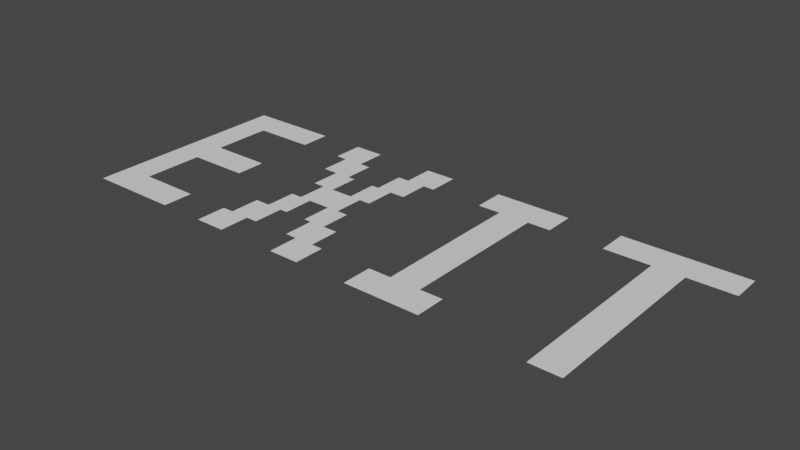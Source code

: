 # Source: exit.blend  (saved by Blender 3.1.7; exported with 4.5.12 LTS)
import bpy
from mathutils import Matrix  # noqa: F401  (used for matrix-valued properties, if any)

bpy.ops.wm.read_factory_settings(use_empty=True)
scene = bpy.context.scene
scene.name = 'Scene'

# ---- collections
col_collection = bpy.data.collections.new('Collection'); scene.collection.children.link(col_collection)

# ---- world
world_world = bpy.data.worlds.new('World'); scene.world = world_world
world_world.use_nodes = True; world_world.node_tree.nodes.clear()
_N = world_world.node_tree.nodes; _L = world_world.node_tree.links
n0 = _N.new('ShaderNodeOutputWorld'); n0.name = 'World Output'; n0.location = (300, 300)
n1 = _N.new('ShaderNodeBackground'); n1.name = 'Background'; n1.location = (10, 300)
n1.inputs[0].default_value = (0.05088, 0.05088, 0.05088, 1.0)
_L.new(n1.outputs[0], n0.inputs[0])
n0.is_active_output = True
world_world.color = (0.05088, 0.05088, 0.05088)
world_world.use_sun_shadow = False
world_world.sun_shadow_jitter_overblur = 0.0

# ---- meshes
me_text = bpy.data.meshes.new('Text')
me_text.from_pydata([(0.5713, 0.1491, 0.0), (0.4775, 0.1491, 0.0), (0.4775, -0.2259, 0.0), (0.415, -0.2259, 0.0), (0.415, 0.1491, 0.0), (0.3213, 0.1491, 0.0), (0.3213, 0.2116, 0.0), (0.5713, 0.2116, 0.0), (0.2119, -0.1634, 0.0), (0.2119, -0.2259, 0.0), (0.05566, -0.2259, 0.0), (0.05566, -0.1634, 0.0), (0.1025, -0.1634, 0.0), (0.1025, 0.1491, 0.0), (0.05566, 0.1491, 0.0), (0.05566, 0.2116, 0.0), (0.2119, 0.2116, 0.0), (0.2119, 0.1491, 0.0), (0.165, 0.1491, 0.0), (0.165, -0.1634, 0.0), (-0.05371, -0.1634, 0.0), (-0.05371, -0.2259, 0.0), (-0.1162, -0.2259, 0.0), (-0.1162, -0.1634, 0.0), (-0.1396, -0.1634, 0.0), (-0.1396, -0.1009, 0.0), (-0.1553, -0.1009, 0.0), (-0.1553, -0.03835, 0.0), (-0.2021, -0.03835, 0.0), (-0.2021, -0.1009, 0.0), (-0.2178, -0.1009, 0.0), (-0.2178, -0.1634, 0.0), (-0.2412, -0.1634, 0.0), (-0.2412, -0.2259, 0.0), (-0.3037, -0.2259, 0.0), (-0.3037, -0.1634, 0.0), (-0.2803, -0.1634, 0.0), (-0.2803, -0.1009, 0.0), (-0.249, -0.1009, 0.0), (-0.249, -0.03835, 0.0), (-0.2256, -0.03835, 0.0), (-0.2256, 0.02415, 0.0), (-0.249, 0.02415, 0.0), (-0.249, 0.08665, 0.0), (-0.2803, 0.08665, 0.0), (-0.2803, 0.1491, 0.0), (-0.3037, 0.1491, 0.0), (-0.3037, 0.2116, 0.0), (-0.2412, 0.2116, 0.0), (-0.2412, 0.1491, 0.0), (-0.2178, 0.1491, 0.0), (-0.2178, 0.08665, 0.0), (-0.2021, 0.08665, 0.0), (-0.2021, 0.02415, 0.0), (-0.1553, 0.02415, 0.0), (-0.1553, 0.08665, 0.0), (-0.1396, 0.08665, 0.0), (-0.1396, 0.1491, 0.0), (-0.1162, 0.1491, 0.0), (-0.1162, 0.2116, 0.0), (-0.05371, 0.2116, 0.0), (-0.05371, 0.1491, 0.0), (-0.07715, 0.1491, 0.0), (-0.07715, 0.08665, 0.0), (-0.1084, 0.08665, 0.0), (-0.1084, 0.02415, 0.0), (-0.1318, 0.02415, 0.0), (-0.1318, -0.03835, 0.0), (-0.1084, -0.03835, 0.0), (-0.1084, -0.1009, 0.0), (-0.07715, -0.1009, 0.0), (-0.07715, -0.1634, 0.0), (-0.5225, -0.03835, 0.0), (-0.5225, -0.1634, 0.0), (-0.3975, -0.1634, 0.0), (-0.3975, -0.2259, 0.0), (-0.585, -0.2259, 0.0), (-0.585, -0.1634, 0.0), (-0.585, -0.03835, 0.0), (-0.585, 0.02415, 0.0), (-0.585, 0.1491, 0.0), (-0.585, 0.2116, 0.0), (-0.3975, 0.2116, 0.0), (-0.3975, 0.1491, 0.0), (-0.5225, 0.1491, 0.0), (-0.5225, 0.02415, 0.0), (-0.3975, 0.02415, 0.0), (-0.3975, -0.03835, 0.0)], [(11, 12), (8, 19), (49, 50), (57, 58), (51, 52), (55, 56), (53, 54), (39, 40), (67, 68), (37, 38), (69, 70), (35, 36), (20, 71), (85, 86), (73, 74)], [(6, 0, 7), (4, 0, 5), (3, 1, 4), (1, 0, 4), (15, 17, 16), (13, 17, 14), (18, 17, 13), (13, 19, 18), (8, 10, 9), (59, 61, 60), (47, 49, 48), (45, 49, 46), (62, 61, 58), (56, 62, 57), (44, 50, 45), (43, 51, 44), (64, 63, 56), (54, 64, 55), (42, 52, 43), (41, 53, 42), (66, 65, 54), (40, 66, 41), (26, 68, 27), (28, 67, 40), (27, 67, 28), (28, 38, 29), (24, 70, 25), (30, 29, 38), (25, 69, 26), (30, 36, 31), (20, 22, 21), (32, 34, 33), (32, 31, 36), (23, 71, 24), (81, 83, 82), (84, 83, 80), (80, 85, 84), (78, 86, 79), (73, 78, 77), (72, 87, 78), (74, 76, 75), (6, 5, 0), (3, 2, 1), (15, 14, 17), (13, 12, 19), (8, 11, 10), (59, 58, 61), (47, 46, 49), (56, 63, 62), (44, 51, 50), (54, 65, 64), (42, 53, 52), (40, 67, 66), (26, 69, 68), (28, 39, 38), (24, 71, 70), (30, 37, 36), (20, 23, 22), (32, 35, 34), (81, 80, 83), (80, 79, 85), (78, 87, 86), (73, 72, 78), (74, 77, 76)])
_uv = me_text.uv_layers.new(name='UVMap')
_uv.uv.foreach_set('vector', [0.0, 0.0, 0.0, 0.0, 0.0, 0.0, 0.8387, 0.0, 0.0, 0.0, 0.871, 0.0, 0.0, 0.0, 0.03226, 0.0, 0.8387, 0.0, 0.03226, 0.0, 0.0, 0.0, 0.8387, 0.0, 0.0, 0.0, 0.6667, 0.0, 0.0, 0.0, 0.4848, 0.0, 0.6667, 0.0, 0.5152, 0.0, 0.697, 0.0, 0.6667, 0.0, 0.4848, 0.0, 0.4848, 0.0, 1.0, 0.0, 0.697, 0.0, 0.0, 0.0, 0.0, 0.0, 0.0, 0.0, 0.0, 0.0, 0.8052, 0.0, 0.0, 0.0, 0.0, 0.0, 0.5714, 0.0, 0.0, 0.0, 0.4935, 0.0, 0.5714, 0.0, 0.5065, 0.0, 0.8182, 0.0, 0.8052, 0.0, 0.7403, 0.0, 0.7013, 0.0, 0.0, 0.0, 0.0, 0.0, 0.4675, 0.0, 0.0, 0.0, 0.0, 0.0, 0.4545, 0.0, 0.6104, 0.0, 0.4675, 0.0, 0.8571, 0.0, 0.8442, 0.0, 0.7013, 0.0, 0.6623, 0.0, 0.0, 0.0, 0.0, 0.0, 0.4286, 0.0, 0.0, 0.0, 0.0, 0.0, 0.4156, 0.0, 0.6494, 0.0, 0.4286, 0.0, 0.8961, 0.0, 0.8831, 0.0, 0.6623, 0.0, 0.3896, 0.0, 0.0, 0.0, 0.0, 0.0, 0.1169, 0.0, 0.0, 0.0, 0.0, 0.0, 0.1558, 0.0, 0.9221, 0.0, 0.3896, 0.0, 0.1429, 0.0, 0.9221, 0.0, 0.1558, 0.0, 0.0, 0.0, 0.3506, 0.0, 0.1818, 0.0, 0.07792, 0.0, 0.0, 0.0, 0.0, 0.0, 0.1948, 0.0, 0.1818, 0.0, 0.3506, 0.0, 0.1039, 0.0, 0.961, 0.0, 0.1169, 0.0, 0.0, 0.0, 0.3117, 0.0, 0.2208, 0.0, 0.0, 0.0, 0.0, 0.0, 0.0, 0.0, 0.0, 0.0, 0.0, 0.0, 0.0, 0.0, 0.2338, 0.0, 0.2208, 0.0, 0.3117, 0.0, 0.06494, 0.0, 1.0, 0.0, 0.07792, 0.0, 0.0, 0.0, 0.7576, 0.0, 0.0, 0.0, 0.7879, 0.0, 0.7576, 0.0, 0.6061, 0.0, 0.6061, 0.0, 0.9091, 0.0, 0.7879, 0.0, 0.4242, 0.0, 0.0, 0.0, 0.0, 0.0, 0.1212, 0.0, 0.4242, 0.0, 0.303, 0.0, 0.0, 0.0, 1.0, 0.0, 0.4242, 0.0, 0.0, 0.0, 0.0, 0.0, 0.0, 0.0, 0.0, 0.0, 0.871, 0.0, 0.0, 0.0, 0.0, 0.0, 0.0, 0.0, 0.03226, 0.0, 0.0, 0.0, 0.5152, 0.0, 0.6667, 0.0, 0.4848, 0.0, 0.1818, 0.0, 1.0, 0.0, 0.0, 0.0, 0.0, 0.0, 0.0, 0.0, 0.0, 0.0, 0.7403, 0.0, 0.8052, 0.0, 0.0, 0.0, 0.5065, 0.0, 0.5714, 0.0, 0.7013, 0.0, 0.8442, 0.0, 0.0, 0.0, 0.4675, 0.0, 0.6104, 0.0, 0.0, 0.0, 0.6623, 0.0, 0.8831, 0.0, 0.0, 0.0, 0.4286, 0.0, 0.6494, 0.0, 0.0, 0.0, 0.3896, 0.0, 0.9221, 0.0, 0.0, 0.0, 0.1169, 0.0, 0.961, 0.0, 0.0, 0.0, 0.0, 0.0, 0.0, 0.0, 0.3506, 0.0, 0.07792, 0.0, 1.0, 0.0, 0.0, 0.0, 0.0, 0.0, 0.0, 0.0, 0.3117, 0.0, 0.0, 0.0, 0.0, 0.0, 0.0, 0.0, 0.0, 0.0, 0.0, 0.0, 0.0, 0.0, 0.0, 0.0, 0.6061, 0.0, 0.7576, 0.0, 0.6061, 0.0, 0.4848, 0.0, 0.9091, 0.0, 0.4242, 0.0, 1.0, 0.0, 0.0, 0.0, 0.1212, 0.0, 0.0, 0.0, 0.4242, 0.0, 0.0, 0.0, 0.0, 0.0, 0.0, 0.0])
me_text.use_remesh_fix_poles = True
me_text.use_remesh_preserve_attributes = False
me_text.update()

# ---- objects
ob_text_001 = bpy.data.objects.new('Text.001', me_text)

# ---- transforms, parenting, visibility, modifiers, constraints
ob_text_001.location = (0.0, 0.0, 0.0)
ob_text_001.scale = (0.7196, 0.7196, 0.7196)

# ---- collection membership
col_collection.objects.link(ob_text_001)

# ---- scene / render settings (as saved in the file)
scene.frame_start = 1; scene.frame_end = 250; scene.frame_set(1)
scene.render.engine = 'BLENDER_EEVEE_NEXT'
scene.cycles.sampling_pattern = 'TABULATED_SOBOL'
scene.cycles.use_light_tree = False
scene.view_settings.view_transform = 'Filmic'
bpy.context.view_layer.update()

# ---- added for rendering (the .blend has no active camera and no usable light): camera, sun
cam_auto = bpy.data.cameras.new('AutoCamera')
cam_auto.lens = 50.0
cam_auto.sensor_width = 36.0
cam_auto.clip_end = 1000.0
ob_auto_camera = bpy.data.objects.new('AutoCamera', cam_auto)
scene.collection.objects.link(ob_auto_camera)
ob_auto_camera.location = (0.818153, -0.992798, 0.658458)
ob_auto_camera.rotation_euler = (1.09748, -7.21219e-08, 0.694738)
scene.camera = ob_auto_camera
light_auto_sun = bpy.data.lights.new('AutoSun', 'SUN')
light_auto_sun.energy = 3.0
light_auto_sun.angle = 0.0523599
ob_auto_sun = bpy.data.objects.new('AutoSun', light_auto_sun)
scene.collection.objects.link(ob_auto_sun)
ob_auto_sun.rotation_euler = (0.872665, 0.174533, 0.523599)
bpy.context.view_layer.update()
